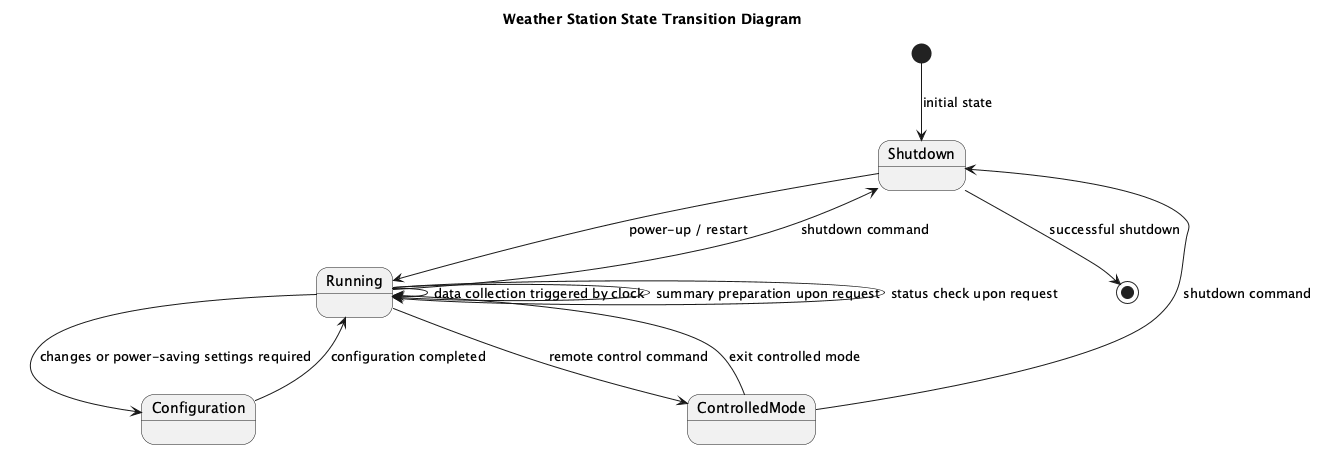

The diagram above was rendered by PlantUML. Its source (embedded in the PNG):
@startuml
title Weather Station State Transition Diagram

state Shutdown
state Running
state Configuration
state ControlledMode

[*] --> Shutdown : initial state

Shutdown --> Running : power-up / restart

Running --> Configuration : changes or power-saving settings required
Running --> ControlledMode : remote control command
Running --> Shutdown : shutdown command

Configuration --> Running : configuration completed

Running --> Running : data collection triggered by clock
Running --> Running : summary preparation upon request
Running --> Running : status check upon request

ControlledMode --> Running : exit controlled mode
ControlledMode --> Shutdown : shutdown command

Shutdown --> [*] : successful shutdown
@enduml